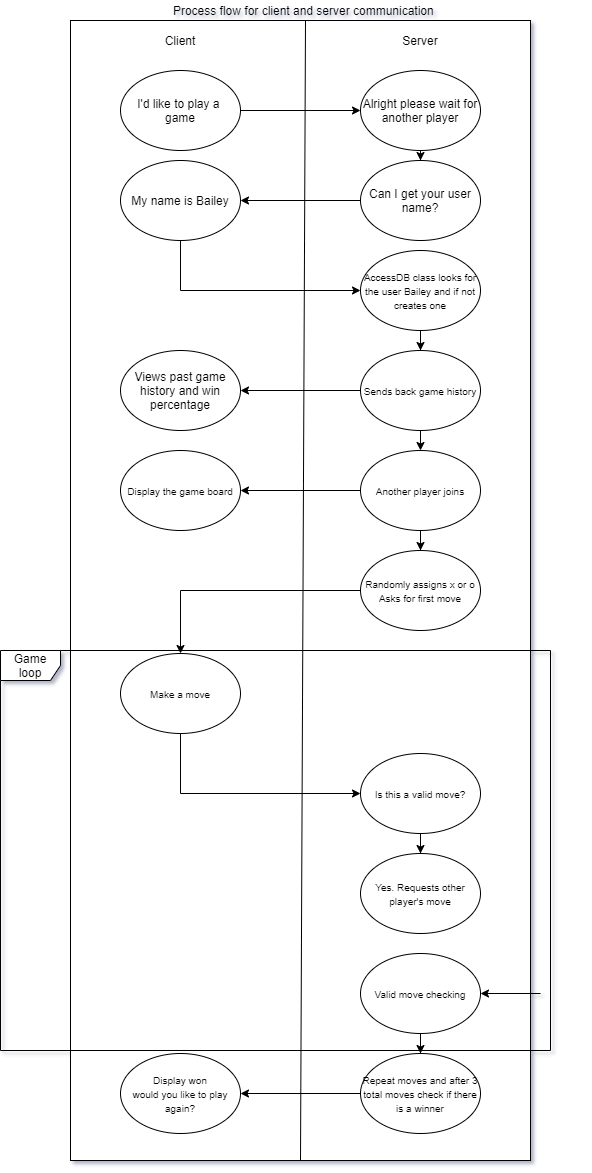

The diagram above was exported from draw.io. Its source (the exported page's mxGraphModel, read from the mxfile embedded in the PNG):
<mxGraphModel dx="1422" dy="794" grid="1" gridSize="10" guides="1" tooltips="1" connect="1" arrows="1" fold="1" page="1" pageScale="1" pageWidth="850" pageHeight="1100" math="0" shadow="0">
  <root>
    <mxCell id="0" />
    <mxCell id="1" parent="0" />
    <mxCell id="esQOwvzRwKh2aYJw9RQ9-2" value="" style="rounded=0;whiteSpace=wrap;html=1;" vertex="1" parent="1">
      <mxGeometry x="210" y="30" width="460" height="1140" as="geometry" />
    </mxCell>
    <mxCell id="esQOwvzRwKh2aYJw9RQ9-1" value="Process flow for client and server communication&amp;nbsp;" style="text;html=1;strokeColor=none;fillColor=none;align=center;verticalAlign=middle;whiteSpace=wrap;rounded=0;" vertex="1" parent="1">
      <mxGeometry x="170" y="10" width="550" height="20" as="geometry" />
    </mxCell>
    <mxCell id="esQOwvzRwKh2aYJw9RQ9-3" value="" style="endArrow=none;html=1;exitX=0.5;exitY=1;exitDx=0;exitDy=0;entryX=0.5;entryY=1;entryDx=0;entryDy=0;" edge="1" parent="1" source="esQOwvzRwKh2aYJw9RQ9-2" target="esQOwvzRwKh2aYJw9RQ9-1">
      <mxGeometry width="50" height="50" relative="1" as="geometry">
        <mxPoint x="440" y="410" as="sourcePoint" />
        <mxPoint x="490" y="360" as="targetPoint" />
      </mxGeometry>
    </mxCell>
    <mxCell id="esQOwvzRwKh2aYJw9RQ9-4" value="Client" style="text;html=1;strokeColor=none;fillColor=none;align=center;verticalAlign=middle;whiteSpace=wrap;rounded=0;" vertex="1" parent="1">
      <mxGeometry x="300" y="40" width="40" height="20" as="geometry" />
    </mxCell>
    <mxCell id="esQOwvzRwKh2aYJw9RQ9-5" value="Server" style="text;html=1;strokeColor=none;fillColor=none;align=center;verticalAlign=middle;whiteSpace=wrap;rounded=0;" vertex="1" parent="1">
      <mxGeometry x="540" y="40" width="40" height="20" as="geometry" />
    </mxCell>
    <mxCell id="esQOwvzRwKh2aYJw9RQ9-8" style="edgeStyle=orthogonalEdgeStyle;rounded=0;orthogonalLoop=1;jettySize=auto;html=1;exitX=1;exitY=0.5;exitDx=0;exitDy=0;" edge="1" parent="1" source="esQOwvzRwKh2aYJw9RQ9-6" target="esQOwvzRwKh2aYJw9RQ9-7">
      <mxGeometry relative="1" as="geometry" />
    </mxCell>
    <mxCell id="esQOwvzRwKh2aYJw9RQ9-6" value="I'd like to play a &lt;br&gt;game" style="ellipse;whiteSpace=wrap;html=1;" vertex="1" parent="1">
      <mxGeometry x="260" y="80" width="120" height="80" as="geometry" />
    </mxCell>
    <mxCell id="esQOwvzRwKh2aYJw9RQ9-10" style="edgeStyle=orthogonalEdgeStyle;rounded=0;orthogonalLoop=1;jettySize=auto;html=1;exitX=0.5;exitY=1;exitDx=0;exitDy=0;" edge="1" parent="1" source="esQOwvzRwKh2aYJw9RQ9-7" target="esQOwvzRwKh2aYJw9RQ9-9">
      <mxGeometry relative="1" as="geometry" />
    </mxCell>
    <mxCell id="esQOwvzRwKh2aYJw9RQ9-7" value="Alright please wait for another player" style="ellipse;whiteSpace=wrap;html=1;" vertex="1" parent="1">
      <mxGeometry x="500" y="80" width="120" height="80" as="geometry" />
    </mxCell>
    <mxCell id="esQOwvzRwKh2aYJw9RQ9-19" style="edgeStyle=orthogonalEdgeStyle;rounded=0;orthogonalLoop=1;jettySize=auto;html=1;exitX=0;exitY=0.5;exitDx=0;exitDy=0;" edge="1" parent="1" source="esQOwvzRwKh2aYJw9RQ9-9" target="esQOwvzRwKh2aYJw9RQ9-18">
      <mxGeometry relative="1" as="geometry" />
    </mxCell>
    <mxCell id="esQOwvzRwKh2aYJw9RQ9-9" value="Can I get your user name?" style="ellipse;whiteSpace=wrap;html=1;" vertex="1" parent="1">
      <mxGeometry x="500" y="170" width="120" height="80" as="geometry" />
    </mxCell>
    <mxCell id="esQOwvzRwKh2aYJw9RQ9-11" value="Views past game history and win percentage" style="ellipse;whiteSpace=wrap;html=1;" vertex="1" parent="1">
      <mxGeometry x="260" y="360" width="120" height="80" as="geometry" />
    </mxCell>
    <mxCell id="esQOwvzRwKh2aYJw9RQ9-23" style="edgeStyle=orthogonalEdgeStyle;rounded=0;orthogonalLoop=1;jettySize=auto;html=1;exitX=0;exitY=0.5;exitDx=0;exitDy=0;entryX=1;entryY=0.5;entryDx=0;entryDy=0;" edge="1" parent="1" source="esQOwvzRwKh2aYJw9RQ9-12" target="esQOwvzRwKh2aYJw9RQ9-11">
      <mxGeometry relative="1" as="geometry" />
    </mxCell>
    <mxCell id="esQOwvzRwKh2aYJw9RQ9-25" style="edgeStyle=orthogonalEdgeStyle;rounded=0;orthogonalLoop=1;jettySize=auto;html=1;exitX=0.5;exitY=1;exitDx=0;exitDy=0;entryX=0.5;entryY=0;entryDx=0;entryDy=0;" edge="1" parent="1" source="esQOwvzRwKh2aYJw9RQ9-12" target="esQOwvzRwKh2aYJw9RQ9-24">
      <mxGeometry relative="1" as="geometry" />
    </mxCell>
    <mxCell id="esQOwvzRwKh2aYJw9RQ9-12" value="&lt;font style=&quot;font-size: 10px&quot;&gt;Sends back game history&lt;/font&gt;" style="ellipse;whiteSpace=wrap;html=1;" vertex="1" parent="1">
      <mxGeometry x="500" y="360" width="120" height="80" as="geometry" />
    </mxCell>
    <mxCell id="esQOwvzRwKh2aYJw9RQ9-22" style="edgeStyle=orthogonalEdgeStyle;rounded=0;orthogonalLoop=1;jettySize=auto;html=1;exitX=0.5;exitY=1;exitDx=0;exitDy=0;" edge="1" parent="1" source="esQOwvzRwKh2aYJw9RQ9-16" target="esQOwvzRwKh2aYJw9RQ9-12">
      <mxGeometry relative="1" as="geometry" />
    </mxCell>
    <mxCell id="esQOwvzRwKh2aYJw9RQ9-16" value="&lt;span style=&quot;font-size: 10px&quot;&gt;AccessDB class looks for the user Bailey and if not creates one&lt;/span&gt;" style="ellipse;whiteSpace=wrap;html=1;" vertex="1" parent="1">
      <mxGeometry x="500" y="260" width="120" height="80" as="geometry" />
    </mxCell>
    <mxCell id="esQOwvzRwKh2aYJw9RQ9-21" style="edgeStyle=orthogonalEdgeStyle;rounded=0;orthogonalLoop=1;jettySize=auto;html=1;exitX=0.5;exitY=1;exitDx=0;exitDy=0;entryX=0;entryY=0.5;entryDx=0;entryDy=0;" edge="1" parent="1" source="esQOwvzRwKh2aYJw9RQ9-18" target="esQOwvzRwKh2aYJw9RQ9-16">
      <mxGeometry relative="1" as="geometry" />
    </mxCell>
    <mxCell id="esQOwvzRwKh2aYJw9RQ9-18" value="My name is Bailey" style="ellipse;whiteSpace=wrap;html=1;" vertex="1" parent="1">
      <mxGeometry x="260" y="170" width="120" height="80" as="geometry" />
    </mxCell>
    <mxCell id="esQOwvzRwKh2aYJw9RQ9-27" style="edgeStyle=orthogonalEdgeStyle;rounded=0;orthogonalLoop=1;jettySize=auto;html=1;exitX=0;exitY=0.5;exitDx=0;exitDy=0;" edge="1" parent="1" source="esQOwvzRwKh2aYJw9RQ9-24" target="esQOwvzRwKh2aYJw9RQ9-26">
      <mxGeometry relative="1" as="geometry" />
    </mxCell>
    <mxCell id="esQOwvzRwKh2aYJw9RQ9-29" style="edgeStyle=orthogonalEdgeStyle;rounded=0;orthogonalLoop=1;jettySize=auto;html=1;exitX=0.5;exitY=1;exitDx=0;exitDy=0;" edge="1" parent="1" source="esQOwvzRwKh2aYJw9RQ9-24" target="esQOwvzRwKh2aYJw9RQ9-28">
      <mxGeometry relative="1" as="geometry" />
    </mxCell>
    <mxCell id="esQOwvzRwKh2aYJw9RQ9-24" value="&lt;font style=&quot;font-size: 10px&quot;&gt;Another player joins&lt;/font&gt;" style="ellipse;whiteSpace=wrap;html=1;" vertex="1" parent="1">
      <mxGeometry x="500" y="460" width="120" height="80" as="geometry" />
    </mxCell>
    <mxCell id="esQOwvzRwKh2aYJw9RQ9-26" value="&lt;font style=&quot;font-size: 10px&quot;&gt;Display the game board&lt;/font&gt;" style="ellipse;whiteSpace=wrap;html=1;" vertex="1" parent="1">
      <mxGeometry x="260" y="460" width="120" height="80" as="geometry" />
    </mxCell>
    <mxCell id="esQOwvzRwKh2aYJw9RQ9-31" style="edgeStyle=orthogonalEdgeStyle;rounded=0;orthogonalLoop=1;jettySize=auto;html=1;exitX=0;exitY=0.5;exitDx=0;exitDy=0;" edge="1" parent="1" source="esQOwvzRwKh2aYJw9RQ9-28" target="esQOwvzRwKh2aYJw9RQ9-30">
      <mxGeometry relative="1" as="geometry" />
    </mxCell>
    <mxCell id="esQOwvzRwKh2aYJw9RQ9-28" value="&lt;font style=&quot;font-size: 10px&quot;&gt;Randomly assigns x or o&lt;br&gt;Asks for first move&lt;br&gt;&lt;/font&gt;" style="ellipse;whiteSpace=wrap;html=1;" vertex="1" parent="1">
      <mxGeometry x="500" y="560" width="120" height="80" as="geometry" />
    </mxCell>
    <mxCell id="esQOwvzRwKh2aYJw9RQ9-33" style="edgeStyle=orthogonalEdgeStyle;rounded=0;orthogonalLoop=1;jettySize=auto;html=1;exitX=0.5;exitY=1;exitDx=0;exitDy=0;entryX=0;entryY=0.5;entryDx=0;entryDy=0;" edge="1" parent="1" source="esQOwvzRwKh2aYJw9RQ9-30" target="esQOwvzRwKh2aYJw9RQ9-32">
      <mxGeometry relative="1" as="geometry" />
    </mxCell>
    <mxCell id="esQOwvzRwKh2aYJw9RQ9-30" value="&lt;span style=&quot;font-size: 10px&quot;&gt;Make a move&lt;/span&gt;" style="ellipse;whiteSpace=wrap;html=1;" vertex="1" parent="1">
      <mxGeometry x="260" y="663" width="120" height="80" as="geometry" />
    </mxCell>
    <mxCell id="esQOwvzRwKh2aYJw9RQ9-35" style="edgeStyle=orthogonalEdgeStyle;rounded=0;orthogonalLoop=1;jettySize=auto;html=1;exitX=0.5;exitY=1;exitDx=0;exitDy=0;" edge="1" parent="1" source="esQOwvzRwKh2aYJw9RQ9-32" target="esQOwvzRwKh2aYJw9RQ9-34">
      <mxGeometry relative="1" as="geometry" />
    </mxCell>
    <mxCell id="esQOwvzRwKh2aYJw9RQ9-32" value="&lt;span style=&quot;font-size: 10px&quot;&gt;Is this a valid move?&lt;/span&gt;" style="ellipse;whiteSpace=wrap;html=1;" vertex="1" parent="1">
      <mxGeometry x="500" y="763" width="120" height="80" as="geometry" />
    </mxCell>
    <mxCell id="esQOwvzRwKh2aYJw9RQ9-34" value="&lt;span style=&quot;font-size: 10px&quot;&gt;Yes. Requests other player's move&lt;/span&gt;" style="ellipse;whiteSpace=wrap;html=1;" vertex="1" parent="1">
      <mxGeometry x="500" y="863" width="120" height="80" as="geometry" />
    </mxCell>
    <mxCell id="esQOwvzRwKh2aYJw9RQ9-40" style="edgeStyle=orthogonalEdgeStyle;rounded=0;orthogonalLoop=1;jettySize=auto;html=1;exitX=0.5;exitY=1;exitDx=0;exitDy=0;" edge="1" parent="1" source="esQOwvzRwKh2aYJw9RQ9-36" target="esQOwvzRwKh2aYJw9RQ9-39">
      <mxGeometry relative="1" as="geometry" />
    </mxCell>
    <mxCell id="esQOwvzRwKh2aYJw9RQ9-36" value="&lt;span style=&quot;font-size: 10px&quot;&gt;Valid move checking&lt;/span&gt;" style="ellipse;whiteSpace=wrap;html=1;" vertex="1" parent="1">
      <mxGeometry x="500" y="963" width="120" height="80" as="geometry" />
    </mxCell>
    <mxCell id="esQOwvzRwKh2aYJw9RQ9-42" style="edgeStyle=orthogonalEdgeStyle;rounded=0;orthogonalLoop=1;jettySize=auto;html=1;exitX=0;exitY=0.5;exitDx=0;exitDy=0;entryX=1;entryY=0.5;entryDx=0;entryDy=0;" edge="1" parent="1" source="esQOwvzRwKh2aYJw9RQ9-39" target="esQOwvzRwKh2aYJw9RQ9-41">
      <mxGeometry relative="1" as="geometry" />
    </mxCell>
    <mxCell id="esQOwvzRwKh2aYJw9RQ9-39" value="&lt;span style=&quot;font-size: 10px&quot;&gt;Repeat moves and after 3 total moves check if there is a winner&lt;/span&gt;" style="ellipse;whiteSpace=wrap;html=1;" vertex="1" parent="1">
      <mxGeometry x="500" y="1063" width="120" height="80" as="geometry" />
    </mxCell>
    <mxCell id="esQOwvzRwKh2aYJw9RQ9-41" value="&lt;span style=&quot;font-size: 10px&quot;&gt;Display won&lt;br&gt;would you like to play again?&lt;br&gt;&lt;/span&gt;" style="ellipse;whiteSpace=wrap;html=1;" vertex="1" parent="1">
      <mxGeometry x="260" y="1063" width="120" height="80" as="geometry" />
    </mxCell>
    <mxCell id="esQOwvzRwKh2aYJw9RQ9-43" value="Game loop" style="shape=umlFrame;whiteSpace=wrap;html=1;" vertex="1" parent="1">
      <mxGeometry x="140" y="660" width="550" height="400" as="geometry" />
    </mxCell>
    <mxCell id="esQOwvzRwKh2aYJw9RQ9-44" value="" style="endArrow=classic;html=1;entryX=1;entryY=0.5;entryDx=0;entryDy=0;" edge="1" parent="1" target="esQOwvzRwKh2aYJw9RQ9-36">
      <mxGeometry width="50" height="50" relative="1" as="geometry">
        <mxPoint x="680" y="1003" as="sourcePoint" />
        <mxPoint x="190" y="750" as="targetPoint" />
      </mxGeometry>
    </mxCell>
  </root>
</mxGraphModel>